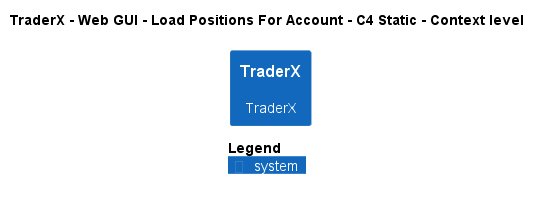

The diagram above was rendered by PlantUML. Its source (embedded in the PNG):
@startuml
!pragma layout smetana
!include ..\..\..\..\..\..\.c4s\C4_Context.puml

AddElementTag("state:new", $bgColor=green, $fontColor=#ffffff, $borderColor=green, $shadowing="False")
AddElementTag("state:changed", $bgColor=orange, $fontColor=#ffffff, $borderColor=orange, $shadowing="False")
AddElementTag("state:removed", $bgColor=red, $fontColor=#ffffff, $borderColor=red, $shadowing="False")

AddRelTag("state:new", $textColor=green, $lineColor=green)
AddRelTag("state:changed", $textColor=orange, $lineColor=orange)
AddRelTag("state:removed", $textColor=red, $lineColor=red)

SHOW_PERSON_PORTRAIT()
LAYOUT_TOP_DOWN()

skinparam linetype polyline

title TraderX - Web GUI - Load Positions For Account - C4 Static - Context level

System(TraderX.SoftwareSystems.TraderX, "TraderX", "TraderX")



SHOW_LEGEND()
@enduml